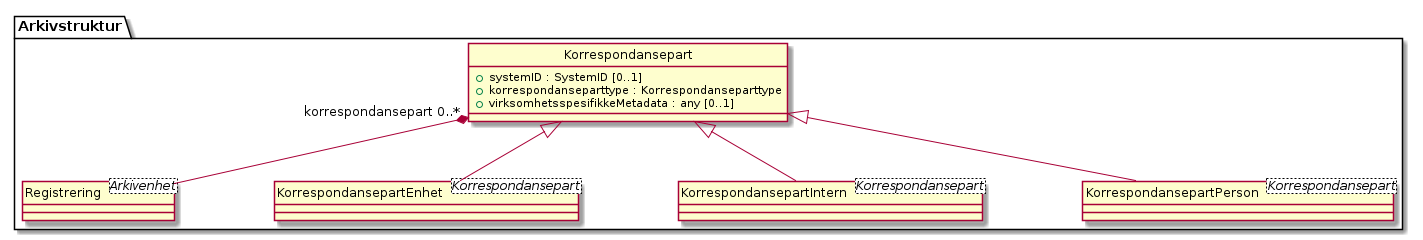

The diagram above was rendered by PlantUML. Its source (embedded in the PNG):
@startuml
skinparam nodesep 100
hide circle
class Arkivstruktur.Korrespondansepart {
  +systemID : SystemID [0..1]
  +korrespondanseparttype : Korrespondanseparttype
  +virksomhetsspesifikkeMetadata : any [0..1]
}
class Arkivstruktur.Registrering <Arkivenhet> {
}
Arkivstruktur.Korrespondansepart "korrespondansepart 0..*" *-- Arkivstruktur.Registrering
class Arkivstruktur.KorrespondansepartEnhet <Korrespondansepart> {
}
Arkivstruktur.Korrespondansepart <|-- Arkivstruktur.KorrespondansepartEnhet
class Arkivstruktur.KorrespondansepartIntern <Korrespondansepart> {
}
Arkivstruktur.Korrespondansepart <|-- Arkivstruktur.KorrespondansepartIntern
class Arkivstruktur.KorrespondansepartPerson <Korrespondansepart> {
}
Arkivstruktur.Korrespondansepart <|-- Arkivstruktur.KorrespondansepartPerson
@enduml